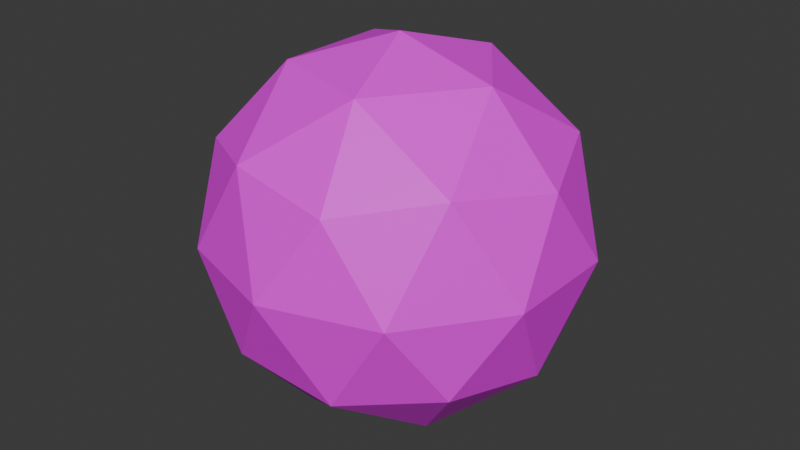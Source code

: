 # Source: Bullet.blend  (saved by Blender 4.2.66; exported with 4.5.12 LTS)
import bpy
from mathutils import Matrix  # noqa: F401  (used for matrix-valued properties, if any)

bpy.ops.wm.read_factory_settings(use_empty=True)
scene = bpy.context.scene
scene.name = 'Scene'

# ---- collections
col_collection = bpy.data.collections.new('Collection'); scene.collection.children.link(col_collection)

# ---- images (referenced by path relative to the original .blend; pixels are not part of the script)
import os
ASSET_DIR = os.environ.get("B2B_ASSET_DIR", "")  # directory of the original .blend (textures are referenced by path, not embedded)
HERE = os.path.dirname(os.path.abspath(__file__))  # packed textures are extracted next to this script under _unpacked/

def load_image(name, relpath, width, height, colorspace="sRGB"):
    """Load a texture the original file referenced (path relative to the .blend, or extracted next to this script)."""
    p = next((c for c in (os.path.join(HERE, relpath), os.path.join(ASSET_DIR, relpath)) if relpath and os.path.exists(c)), "")
    if p:
        img = bpy.data.images.load(p, check_existing=True)
        img.name = name
    else:  # same state as the original file: an image datablock whose file is absent (Cycles renders it pink)
        img = bpy.data.images.new(name, width, height)
        img.source = "FILE"
        img.filepath = "//" + (relpath or name)
    img.colorspace_settings.name = colorspace
    return img
img_texturepalette_png = load_image('TexturePalette.png', 'TexturePalette.png', 1024, 1024, 'sRGB')

# ---- materials (node trees are filled in below, after node groups)
mat_material = bpy.data.materials.new('Material')
mat_material.alpha_threshold = 0.0
mat_material.use_transparent_shadow = False
mat_material.roughness = 0.5
mat_material.line_color = (0.0, 0.0, 0.0, 1.0)

# ---- material node trees
mat_material.use_nodes = True; mat_material.node_tree.nodes.clear()
_N = mat_material.node_tree.nodes; _L = mat_material.node_tree.links
n0 = _N.new('ShaderNodeOutputMaterial'); n0.name = 'Material Output'; n0.location = (300, 300)
n1 = _N.new('ShaderNodeBsdfPrincipled'); n1.name = 'Principled BSDF'; n1.location = (10, 300)
n1.inputs[3].default_value = 1.45
n2 = _N.new('ShaderNodeTexImage'); n2.name = 'Image Texture'; n2.location = (-280, 280)
n2.image = img_texturepalette_png
_L.new(n1.outputs[0], n0.inputs[0])
_L.new(n2.outputs[0], n1.inputs[0])
n0.is_active_output = True

# ---- world
world_world = bpy.data.worlds.new('World'); scene.world = world_world
world_world.use_nodes = True; world_world.node_tree.nodes.clear()
_N = world_world.node_tree.nodes; _L = world_world.node_tree.links
n0 = _N.new('ShaderNodeOutputWorld'); n0.name = 'World Output'; n0.location = (300, 300)
n1 = _N.new('ShaderNodeBackground'); n1.name = 'Background'; n1.location = (10, 300)
n1.inputs[0].default_value = (0.05088, 0.05088, 0.05088, 1.0)
_L.new(n1.outputs[0], n0.inputs[0])
n0.is_active_output = True
world_world.color = (0.05088, 0.05088, 0.05088)
world_world.sun_shadow_jitter_overblur = 0.0

# ---- meshes
me_icosphere = bpy.data.meshes.new('Icosphere')
me_icosphere.from_pydata([(0.0, 0.0, -0.4631), (0.3351, -0.2435, -0.2071), (-0.128, -0.3939, -0.2071), (-0.4142, 0.0, -0.2071), (-0.128, 0.3939, -0.2071), (0.3351, 0.2435, -0.2071), (0.128, -0.3939, 0.2071), (-0.3351, -0.2435, 0.2071), (-0.3351, 0.2435, 0.2071), (0.128, 0.3939, 0.2071), (0.4142, 0.0, 0.2071), (0.0, 0.0, 0.4631), (-0.07523, -0.2315, -0.3939), (0.197, -0.1431, -0.3939), (0.1217, -0.3747, -0.2435), (0.3939, 0.0, -0.2435), (0.197, 0.1431, -0.3939), (-0.2435, 0.0, -0.3939), (-0.3187, -0.2315, -0.2435), (-0.07523, 0.2315, -0.3939), (-0.3187, 0.2315, -0.2435), (0.1217, 0.3747, -0.2435), (0.4404, -0.1431, 0.0), (0.4404, 0.1431, 0.0), (0.0, -0.4631, 0.0), (0.2722, -0.3747, 0.0), (-0.4404, -0.1431, 0.0), (-0.2722, -0.3747, 0.0), (-0.2722, 0.3747, 0.0), (-0.4404, 0.1431, 0.0), (0.2722, 0.3747, 0.0), (0.0, 0.4631, 0.0), (0.3187, -0.2315, 0.2435), (-0.1217, -0.3747, 0.2435), (-0.3939, 0.0, 0.2435), (-0.1217, 0.3747, 0.2435), (0.3187, 0.2315, 0.2435), (0.07523, -0.2315, 0.3939), (0.2435, 0.0, 0.3939), (-0.197, -0.1431, 0.3939), (-0.197, 0.1431, 0.3939), (0.07523, 0.2315, 0.3939)], [], [(0, 13, 12), (1, 13, 15), (0, 12, 17), (0, 17, 19), (0, 19, 16), (1, 15, 22), (2, 14, 24), (3, 18, 26), (4, 20, 28), (5, 21, 30), (1, 22, 25), (2, 24, 27), (3, 26, 29), (4, 28, 31), (5, 30, 23), (6, 32, 37), (7, 33, 39), (8, 34, 40), (9, 35, 41), (10, 36, 38), (38, 41, 11), (38, 36, 41), (36, 9, 41), (41, 40, 11), (41, 35, 40), (35, 8, 40), (40, 39, 11), (40, 34, 39), (34, 7, 39), (39, 37, 11), (39, 33, 37), (33, 6, 37), (37, 38, 11), (37, 32, 38), (32, 10, 38), (23, 36, 10), (23, 30, 36), (30, 9, 36), (31, 35, 9), (31, 28, 35), (28, 8, 35), (29, 34, 8), (29, 26, 34), (26, 7, 34), (27, 33, 7), (27, 24, 33), (24, 6, 33), (25, 32, 6), (25, 22, 32), (22, 10, 32), (30, 31, 9), (30, 21, 31), (21, 4, 31), (28, 29, 8), (28, 20, 29), (20, 3, 29), (26, 27, 7), (26, 18, 27), (18, 2, 27), (24, 25, 6), (24, 14, 25), (14, 1, 25), (22, 23, 10), (22, 15, 23), (15, 5, 23), (16, 21, 5), (16, 19, 21), (19, 4, 21), (19, 20, 4), (19, 17, 20), (17, 3, 20), (17, 18, 3), (17, 12, 18), (12, 2, 18), (15, 16, 5), (15, 13, 16), (13, 0, 16), (12, 14, 2), (12, 13, 14), (13, 1, 14)])
_uv = me_icosphere.uv_layers.new(name='UVMap')
_uv.uv.foreach_set('vector', [0.6589, 0.5998, 0.6583, 0.5986, 0.6596, 0.5986, 0.6576, 0.5974, 0.6569, 0.5986, 0.6562, 0.5974, 0.6479, 0.5998, 0.6472, 0.5986, 0.6486, 0.5986, 0.6507, 0.5998, 0.65, 0.5986, 0.6514, 0.5986, 0.6534, 0.5998, 0.6527, 0.5986, 0.6541, 0.5986, 0.6576, 0.5974, 0.6562, 0.5974, 0.6569, 0.5962, 0.6603, 0.5974, 0.6589, 0.5974, 0.6596, 0.5962, 0.6493, 0.5974, 0.6479, 0.5974, 0.6486, 0.5962, 0.6521, 0.5974, 0.6507, 0.5974, 0.6514, 0.5962, 0.6548, 0.5974, 0.6534, 0.5974, 0.6541, 0.5962, 0.6576, 0.5974, 0.6569, 0.5962, 0.6583, 0.5962, 0.6603, 0.5974, 0.6596, 0.5962, 0.661, 0.5962, 0.6493, 0.5974, 0.6486, 0.5962, 0.65, 0.5962, 0.6521, 0.5974, 0.6514, 0.5962, 0.6527, 0.5962, 0.6548, 0.5974, 0.6541, 0.5962, 0.6555, 0.5962, 0.6589, 0.595, 0.6576, 0.595, 0.6583, 0.5939, 0.6617, 0.595, 0.6603, 0.595, 0.661, 0.5939, 0.6507, 0.595, 0.6493, 0.595, 0.65, 0.5939, 0.6534, 0.595, 0.6521, 0.595, 0.6527, 0.5939, 0.6562, 0.595, 0.6548, 0.595, 0.6555, 0.5939, 0.6555, 0.5939, 0.6541, 0.5939, 0.6548, 0.5927, 0.6555, 0.5939, 0.6548, 0.595, 0.6541, 0.5939, 0.6548, 0.595, 0.6534, 0.595, 0.6541, 0.5939, 0.6527, 0.5939, 0.6514, 0.5939, 0.6521, 0.5927, 0.6527, 0.5939, 0.6521, 0.595, 0.6514, 0.5939, 0.6521, 0.595, 0.6507, 0.595, 0.6514, 0.5939, 0.65, 0.5939, 0.6486, 0.5939, 0.6493, 0.5927, 0.65, 0.5939, 0.6493, 0.595, 0.6486, 0.5939, 0.6493, 0.595, 0.6479, 0.595, 0.6486, 0.5939, 0.661, 0.5939, 0.6596, 0.5939, 0.6603, 0.5927, 0.661, 0.5939, 0.6603, 0.595, 0.6596, 0.5939, 0.6603, 0.595, 0.6589, 0.595, 0.6596, 0.5939, 0.6583, 0.5939, 0.6569, 0.5939, 0.6576, 0.5927, 0.6583, 0.5939, 0.6576, 0.595, 0.6569, 0.5939, 0.6576, 0.595, 0.6562, 0.595, 0.6569, 0.5939, 0.6555, 0.5962, 0.6548, 0.595, 0.6562, 0.595, 0.6555, 0.5962, 0.6541, 0.5962, 0.6548, 0.595, 0.6541, 0.5962, 0.6534, 0.595, 0.6548, 0.595, 0.6527, 0.5962, 0.6521, 0.595, 0.6534, 0.595, 0.6527, 0.5962, 0.6514, 0.5962, 0.6521, 0.595, 0.6514, 0.5962, 0.6507, 0.595, 0.6521, 0.595, 0.65, 0.5962, 0.6493, 0.595, 0.6507, 0.595, 0.65, 0.5962, 0.6486, 0.5962, 0.6493, 0.595, 0.6486, 0.5962, 0.6479, 0.595, 0.6493, 0.595, 0.661, 0.5962, 0.6603, 0.595, 0.6617, 0.595, 0.661, 0.5962, 0.6596, 0.5962, 0.6603, 0.595, 0.6596, 0.5962, 0.6589, 0.595, 0.6603, 0.595, 0.6583, 0.5962, 0.6576, 0.595, 0.6589, 0.595, 0.6583, 0.5962, 0.6569, 0.5962, 0.6576, 0.595, 0.6569, 0.5962, 0.6562, 0.595, 0.6576, 0.595, 0.6541, 0.5962, 0.6527, 0.5962, 0.6534, 0.595, 0.6541, 0.5962, 0.6534, 0.5974, 0.6527, 0.5962, 0.6534, 0.5974, 0.6521, 0.5974, 0.6527, 0.5962, 0.6514, 0.5962, 0.65, 0.5962, 0.6507, 0.595, 0.6514, 0.5962, 0.6507, 0.5974, 0.65, 0.5962, 0.6507, 0.5974, 0.6493, 0.5974, 0.65, 0.5962, 0.6486, 0.5962, 0.6472, 0.5962, 0.6479, 0.595, 0.6486, 0.5962, 0.6479, 0.5974, 0.6472, 0.5962, 0.6479, 0.5974, 0.6466, 0.5974, 0.6472, 0.5962, 0.6596, 0.5962, 0.6583, 0.5962, 0.6589, 0.595, 0.6596, 0.5962, 0.6589, 0.5974, 0.6583, 0.5962, 0.6589, 0.5974, 0.6576, 0.5974, 0.6583, 0.5962, 0.6569, 0.5962, 0.6555, 0.5962, 0.6562, 0.595, 0.6569, 0.5962, 0.6562, 0.5974, 0.6555, 0.5962, 0.6562, 0.5974, 0.6548, 0.5974, 0.6555, 0.5962, 0.6541, 0.5986, 0.6534, 0.5974, 0.6548, 0.5974, 0.6541, 0.5986, 0.6527, 0.5986, 0.6534, 0.5974, 0.6527, 0.5986, 0.6521, 0.5974, 0.6534, 0.5974, 0.6514, 0.5986, 0.6507, 0.5974, 0.6521, 0.5974, 0.6514, 0.5986, 0.65, 0.5986, 0.6507, 0.5974, 0.65, 0.5986, 0.6493, 0.5974, 0.6507, 0.5974, 0.6486, 0.5986, 0.6479, 0.5974, 0.6493, 0.5974, 0.6486, 0.5986, 0.6472, 0.5986, 0.6479, 0.5974, 0.6472, 0.5986, 0.6466, 0.5974, 0.6479, 0.5974, 0.6562, 0.5974, 0.6555, 0.5986, 0.6548, 0.5974, 0.6562, 0.5974, 0.6569, 0.5986, 0.6555, 0.5986, 0.6569, 0.5986, 0.6562, 0.5998, 0.6555, 0.5986, 0.6596, 0.5986, 0.6589, 0.5974, 0.6603, 0.5974, 0.6596, 0.5986, 0.6583, 0.5986, 0.6589, 0.5974, 0.6583, 0.5986, 0.6576, 0.5974, 0.6589, 0.5974])
me_icosphere.materials.append(mat_material)
me_icosphere.update()

# ---- objects
ob_icosphere = bpy.data.objects.new('Icosphere', me_icosphere)

# ---- transforms, parenting, visibility, modifiers, constraints
ob_icosphere.location = (0.0, 0.0, 0.0)

# ---- collection membership
col_collection.objects.link(ob_icosphere)

# ---- scene / render settings (as saved in the file)
scene.frame_start = 1; scene.frame_end = 250; scene.frame_set(1)
scene.render.engine = 'BLENDER_EEVEE_NEXT'
bpy.context.view_layer.update()

# ---- added for rendering (the .blend has no active camera and no usable light): camera, sun
cam_auto = bpy.data.cameras.new('AutoCamera')
cam_auto.lens = 50.0
cam_auto.sensor_width = 36.0
cam_auto.clip_end = 1000.0
ob_auto_camera = bpy.data.objects.new('AutoCamera', cam_auto)
scene.collection.objects.link(ob_auto_camera)
ob_auto_camera.location = (1.46045, -1.75254, 1.16836)
ob_auto_camera.rotation_euler = (1.09748, -7.21219e-08, 0.694738)
scene.camera = ob_auto_camera
light_auto_sun = bpy.data.lights.new('AutoSun', 'SUN')
light_auto_sun.energy = 3.0
light_auto_sun.angle = 0.0523599
ob_auto_sun = bpy.data.objects.new('AutoSun', light_auto_sun)
scene.collection.objects.link(ob_auto_sun)
ob_auto_sun.rotation_euler = (0.872665, 0.174533, 0.523599)
bpy.context.view_layer.update()
